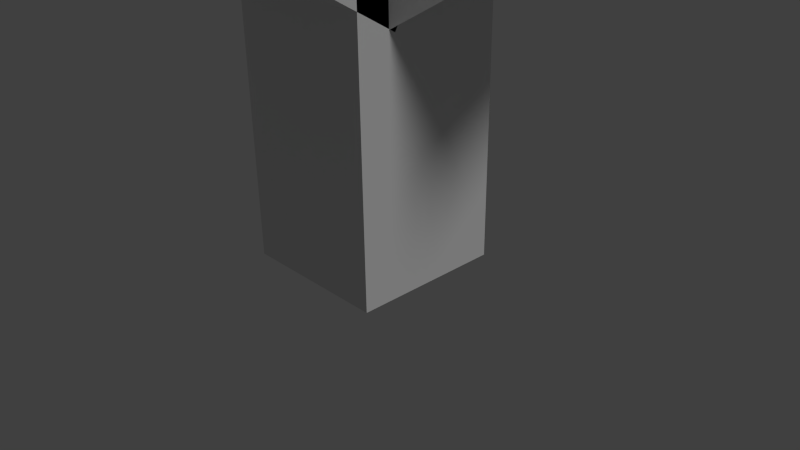 # Source: mz-tree.blend  (saved by Blender 2.76.0; exported with 4.5.12 LTS)
import bpy
from mathutils import Matrix  # noqa: F401  (used for matrix-valued properties, if any)

bpy.ops.wm.read_factory_settings(use_empty=True)
scene = bpy.context.scene
scene.name = 'Scene'

# ---- collections
col_collection_1 = bpy.data.collections.new('Collection 1'); scene.collection.children.link(col_collection_1)

# ---- materials (node trees are filled in below, after node groups)
mat_bl_tter = bpy.data.materials.new('Blätter')
mat_bl_tter.alpha_threshold = 0.0
mat_bl_tter.use_transparent_shadow = False
mat_bl_tter.roughness = 0.5
mat_rinde = bpy.data.materials.new('Rinde')
mat_rinde.alpha_threshold = 0.0
mat_rinde.use_transparent_shadow = False
mat_rinde.preview_render_type = 'FLAT'
mat_rinde.roughness = 0.5
mat_rinde.specular_intensity = 0.0
mat_rinde.line_color = (0.0, 0.0, 0.0, 1.0)
mat_rinde_002 = bpy.data.materials.new('Rinde.002')
mat_rinde_002.alpha_threshold = 0.0
mat_rinde_002.use_transparent_shadow = False
mat_rinde_002.roughness = 0.5

# ---- material node trees

# ---- world
world_world = bpy.data.worlds.new('World'); scene.world = world_world
world_world.color = (0.05088, 0.05088, 0.05088)
world_world.use_sun_shadow = False
world_world.sun_shadow_jitter_overblur = 0.0
world_world.cycles.sampling_method = 'MANUAL'
world_world.cycles.sample_map_resolution = 256

# ---- cameras
cam_camera = bpy.data.cameras.new('Camera')
cam_camera.clip_end = 100.0
cam_camera.lens = 35.0
cam_camera.sensor_width = 32.0
cam_camera.sensor_height = 18.0
cam_camera.ortho_scale = 7.314
cam_camera.dof.focus_distance = 0.0
cam_camera.dof.aperture_fstop = 128.0

# ---- lights
light_lamp = bpy.data.lights.new('Lamp', 'SUN')
light_lamp.transmission_factor = 0.0
light_lamp.cutoff_distance = 30.0
light_lamp.angle = 0.1993
light_lamp.energy = 1.0
light_lamp.shadow_buffer_clip_start = 1.001
light_lamp.shadow_soft_size = 0.1
light_lamp.shadow_cascade_max_distance = 1000.0
light_lamp.cycles.use_multiple_importance_sampling = False

# ---- meshes
me_cube_003 = bpy.data.meshes.new('Cube.003')
me_cube_003.from_pydata([(1.0, 1.0, 0.0), (1.0, -1.0, 0.0), (-1.0, -1.0, 0.0), (-1.0, 1.0, 0.0), (1.0, 1.0, 2.0), (1.0, -1.0, 2.0), (-1.0, -1.0, 2.0), (-1.0, 1.0, 2.0)], [], [(0, 1, 2, 3), (4, 7, 6, 5), (0, 4, 5, 1), (1, 5, 6, 2), (2, 6, 7, 3), (4, 0, 3, 7)])
me_cube_003.materials.append(mat_bl_tter)
me_cube_003.use_remesh_preserve_volume = False
me_cube_003.use_remesh_preserve_attributes = False
me_cube_003.use_mirror_vertex_groups = False
me_cube_003.update()
me_cube_002 = bpy.data.meshes.new('Cube.002')
me_cube_002.from_pydata([(1.0, 1.0, 0.0), (1.0, -1.0, 0.0), (-1.0, -1.0, 0.0), (-1.0, 1.0, 0.0), (1.0, 1.0, 2.0), (1.0, -1.0, 2.0), (-1.0, -1.0, 2.0), (-1.0, 1.0, 2.0)], [], [(0, 1, 2, 3), (4, 7, 6, 5), (0, 4, 5, 1), (1, 5, 6, 2), (2, 6, 7, 3), (4, 0, 3, 7)])
me_cube_002.materials.append(mat_rinde)
me_cube_002.use_remesh_preserve_volume = False
me_cube_002.use_remesh_preserve_attributes = False
me_cube_002.use_mirror_vertex_groups = False
me_cube_002.update()
me_cube_001 = bpy.data.meshes.new('Cube.001')
me_cube_001.from_pydata([(1.0, 1.0, 0.0), (1.0, -1.0, 0.0), (-1.0, -1.0, 0.0), (-1.0, 1.0, 0.0), (1.0, 1.0, 2.0), (1.0, -1.0, 2.0), (-1.0, -1.0, 2.0), (-1.0, 1.0, 2.0)], [], [(0, 1, 2, 3), (4, 7, 6, 5), (0, 4, 5, 1), (1, 5, 6, 2), (2, 6, 7, 3), (4, 0, 3, 7)])
me_cube_001.materials.append(mat_rinde)
me_cube_001.use_remesh_preserve_volume = False
me_cube_001.use_remesh_preserve_attributes = False
me_cube_001.use_mirror_vertex_groups = False
me_cube_001.update()
me_cube = bpy.data.meshes.new('Cube')
me_cube.from_pydata([(1.0, 1.0, 0.0), (1.0, -1.0, 0.0), (-1.0, -1.0, 0.0), (-1.0, 1.0, 0.0), (1.0, 1.0, 2.0), (1.0, -1.0, 2.0), (-1.0, -1.0, 2.0), (-1.0, 1.0, 2.0)], [], [(0, 1, 2, 3), (4, 7, 6, 5), (0, 4, 5, 1), (1, 5, 6, 2), (2, 6, 7, 3), (4, 0, 3, 7)])
me_cube.materials.append(mat_rinde_002)
me_cube.use_remesh_preserve_volume = False
me_cube.use_remesh_preserve_attributes = False
me_cube.use_mirror_vertex_groups = False
me_cube.update()

# ---- objects
ob_ast = bpy.data.objects.new('Ast', me_cube_003)
ob_ast_002 = bpy.data.objects.new('Ast.002', me_cube_002)
ob_ast_001 = bpy.data.objects.new('Ast.001', me_cube_001)
ob_cube = bpy.data.objects.new('Cube', me_cube)
ob_lamp = bpy.data.objects.new('Lamp', light_lamp)
ob_camera = bpy.data.objects.new('Camera', cam_camera)

# ---- transforms, parenting, visibility, modifiers, constraints
ob_ast.location = (0.0, 0.0, 4.0)
ob_ast.rotation_euler = (1.047, 0.0, 4.189)
ob_ast.scale = (1.0, 1.0, 2.0)
ob_ast.lock_rotations_4d = False
ob_ast.empty_display_type = 'ARROWS'
ob_ast.lineart.crease_threshold = 0.0
ob_ast_002.location = (0.0089, 0.0, 4.0)
ob_ast_002.rotation_euler = (1.047, 0.0, 2.094)
ob_ast_002.scale = (1.0, 1.0, 2.0)
ob_ast_002.lock_rotations_4d = False
ob_ast_002.empty_display_type = 'ARROWS'
ob_ast_002.lineart.crease_threshold = 0.0
ob_ast_001.location = (0.0, 0.0, 4.0)
ob_ast_001.rotation_euler = (1.047, 0.0, 0.0)
ob_ast_001.scale = (1.0, 1.0, 2.0)
ob_ast_001.lock_rotations_4d = False
ob_ast_001.empty_display_type = 'ARROWS'
ob_ast_001.lineart.crease_threshold = 0.0
ob_cube.location = (0.0, 0.0, 0.0)
ob_cube.scale = (1.0, 1.0, 2.0)
ob_cube.lock_rotations_4d = False
ob_cube.empty_display_type = 'ARROWS'
ob_cube.lineart.crease_threshold = 0.0
ob_lamp.location = (6.022, 1.005, 8.066)
ob_lamp.rotation_euler = (0.6503, 0.05522, 1.866)
ob_lamp.lock_rotations_4d = False
ob_lamp.empty_display_type = 'ARROWS'
ob_lamp.color = (0.0, 0.0, 0.0, 0.0)
ob_lamp.lineart.crease_threshold = 0.0
ob_camera.location = (7.481, -6.508, 5.344)
ob_camera.rotation_euler = (1.109, 0.01082, 0.8149)
ob_camera.lock_rotations_4d = False
ob_camera.empty_display_type = 'ARROWS'
ob_camera.color = (0.0, 0.0, 0.0, 0.0)
ob_camera.display_type = 'WIRE'
ob_camera.lineart.crease_threshold = 0.0

# ---- collection membership
col_collection_1.objects.link(ob_ast)
col_collection_1.objects.link(ob_ast_002)
col_collection_1.objects.link(ob_ast_001)
col_collection_1.objects.link(ob_cube)
col_collection_1.objects.link(ob_lamp)
col_collection_1.objects.link(ob_camera)

# ---- scene / render settings (as saved in the file)
scene.camera = ob_camera
scene.frame_start = 1; scene.frame_end = 250; scene.frame_set(1)
scene.render.engine = 'BLENDER_EEVEE_NEXT'
scene.render.resolution_percentage = 50
scene.render.dither_intensity = 0.0
scene.cycles.use_denoising = False
scene.cycles.samples = 10
scene.cycles.sampling_pattern = 'TABULATED_SOBOL'
scene.cycles.light_sampling_threshold = 0.0
scene.cycles.use_adaptive_sampling = False
scene.cycles.use_light_tree = False
scene.cycles.blur_glossy = 0.0
scene.cycles.pixel_filter_type = 'GAUSSIAN'
scene.cycles.sample_clamp_indirect = 0.0
scene.view_settings.view_transform = 'Standard'
bpy.context.view_layer.update()
